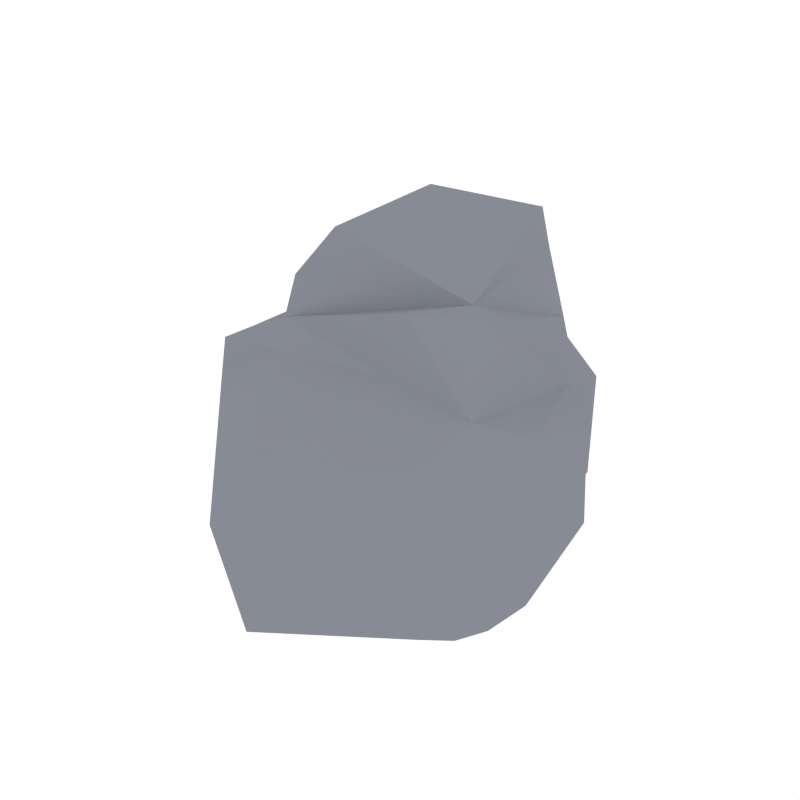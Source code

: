 # Source: Rock_7.blend  (saved by Blender 2.79.0; exported with 4.5.12 LTS)
import bpy
from mathutils import Matrix  # noqa: F401  (used for matrix-valued properties, if any)

bpy.ops.wm.read_factory_settings(use_empty=True)
scene = bpy.context.scene
scene.name = 'Scene'

# ---- collections
col_collection_1 = bpy.data.collections.new('Collection 1'); scene.collection.children.link(col_collection_1)

# ---- materials (node trees are filled in below, after node groups)
mat_rock = bpy.data.materials.new('Rock')
mat_rock.alpha_threshold = 0.0
mat_rock.diffuse_color = (0.2442, 0.2583, 0.3032, 1.0)
mat_rock.roughness = 0.5

# ---- material node trees

# ---- world
world_world = bpy.data.worlds.new('World'); scene.world = world_world
world_world.color = (1.0, 1.0, 1.0)
world_world.use_sun_shadow = False
world_world.sun_shadow_jitter_overblur = 0.0
world_world.cycles.sampling_method = 'NONE'
world_world.cycles.sample_map_resolution = 256

# ---- meshes
me_cube_030 = bpy.data.meshes.new('Cube.030')
me_cube_030.from_pydata([(-0.2999, -0.2462, 0.4417), (0.1812, -0.1548, 0.4246), (-0.38, 0.2487, 0.452), (0.1231, 0.2324, 0.2978), (0.09095, -0.09385, 0.4203), (0.02987, 0.2984, 0.4353), (0.004376, 0.2974, 0.5308), (-0.2906, 0.2348, 0.546), (-0.2437, -0.1697, 0.5467), (-0.2908, -0.2938, 0.3549), (0.01623, -0.2386, 0.427), (0.2355, -0.1523, 0.2348), (0.1194, 0.4274, 0.0636), (-0.4432, 0.3493, 0.1689), (-0.06733, 0.453, 0.1671), (-0.413, -0.2767, 0.295), (0.2195, -0.2662, 0.2438), (0.01415, -0.291, 0.2933), (-0.4129, -0.3703, 0.2964), (0.129, 0.2717, 0.1826), (-0.3932, 0.2408, 0.3124), (-0.01995, 0.3161, 0.3025), (0.1198, 0.4248, -0.2272), (-0.5321, 0.3433, -0.2272), (-0.06654, 0.447, -0.2272), (-0.484, -0.2861, -0.2272), (0.2561, -0.2266, -0.3027), (0.03819, -0.2478, -0.3027), (-0.4786, -0.3271, -0.3027), (0.1443, 0.2418, 0.1219), (0.152, 0.2745, -0.2272), (-0.4834, 0.224, 0.1933), (-0.5532, 0.1965, -0.2272), (0.3224, -0.1761, -0.2272), (0.3128, -0.1618, 0.1928), (0.2506, 0.1644, 0.0697), (0.2452, 0.2017, -0.2272), (-0.0962, -0.6453, -0.2272), (0.2068, -0.4282, -0.2272), (-0.4782, -0.4141, -0.2272), (-0.09744, -0.636, 0.1678), (0.193, -0.4153, 0.1874), (-0.3898, -0.4047, 0.24), (0.273, -0.3777, -0.2272), (0.2634, -0.3634, 0.1364), (-0.2633, -0.3425, 0.2953), (-0.5231, 0.3453, -0.2272), (0.2321, -0.1884, -0.2272), (0.02128, -0.2171, -0.2272)], [], [(29, 11, 34, 35), (10, 1, 4), (11, 29, 19, 3, 1), (21, 20, 2, 5), (2, 7, 6, 5), (3, 5, 4, 1), (13, 31, 20), (9, 10, 4, 0), (6, 7, 8, 4), (4, 8, 0), (0, 8, 7, 2), (5, 6, 4), (10, 17, 16, 1), (9, 0, 2, 20), (15, 18, 9), (1, 16, 11), (19, 21, 5, 3), (12, 14, 21, 19), (14, 13, 20, 21), (18, 45, 9), (15, 25, 28, 18), (12, 22, 24, 14), (14, 24, 46, 23, 13), (34, 16, 41, 44), (13, 23, 32, 31), (30, 29, 35, 36), (17, 45, 18, 42, 40), (19, 29, 12), (29, 30, 22, 12), (31, 32, 25, 15), (20, 31, 15, 9), (34, 33, 36, 35), (25, 32, 23, 46, 30, 48), (11, 16, 34), (33, 34, 44, 43), (40, 37, 38, 41), (42, 39, 37, 40), (41, 38, 43, 44), (27, 26, 38, 37), (26, 33, 43, 38), (16, 17, 40, 41), (18, 28, 39, 42), (28, 27, 37, 39), (9, 45, 17, 10), (30, 46, 24, 22), (33, 26, 47), (47, 36, 33), (47, 26, 27, 48), (48, 27, 28, 25), (48, 30, 36, 47)])
me_cube_030.materials.append(mat_rock)
me_cube_030.use_remesh_preserve_volume = False
me_cube_030.use_remesh_preserve_attributes = False
me_cube_030.use_mirror_vertex_groups = False
me_cube_030.update()

# ---- objects
ob_rock_7 = bpy.data.objects.new('Rock_7', me_cube_030)

# ---- transforms, parenting, visibility, modifiers, constraints
ob_rock_7.location = (0.0, 0.0, 0.0)
ob_rock_7.lineart.crease_threshold = 0.0

# ---- collection membership
col_collection_1.objects.link(ob_rock_7)

# ---- scene / render settings (as saved in the file)
scene.frame_start = 1; scene.frame_end = 250; scene.frame_set(0)
scene.render.engine = 'CYCLES'
scene.render.resolution_x = 1000
scene.render.resolution_y = 1000
scene.render.dither_intensity = 0.0
scene.cycles.samples = 200
scene.cycles.sampling_pattern = 'TABULATED_SOBOL'
scene.cycles.light_sampling_threshold = 0.0
scene.cycles.use_adaptive_sampling = False
scene.cycles.use_light_tree = False
scene.cycles.caustics_reflective = False
scene.cycles.caustics_refractive = False
scene.cycles.blur_glossy = 0.0
scene.cycles.max_bounces = 2
scene.cycles.pixel_filter_type = 'GAUSSIAN'
scene.cycles.sample_clamp_indirect = 0.0
scene.view_settings.view_transform = 'Standard'
bpy.context.view_layer.update()

# ---- added for rendering (the .blend has no active camera): camera
cam_auto = bpy.data.cameras.new('AutoCamera')
cam_auto.lens = 50.0
cam_auto.sensor_width = 36.0
cam_auto.clip_end = 1000.0
ob_auto_camera = bpy.data.objects.new('AutoCamera', cam_auto)
scene.collection.objects.link(ob_auto_camera)
ob_auto_camera.location = (1.40326, -1.91859, 1.33694)
ob_auto_camera.rotation_euler = (1.09748, -7.21219e-08, 0.694738)
scene.camera = ob_auto_camera
bpy.context.view_layer.update()
